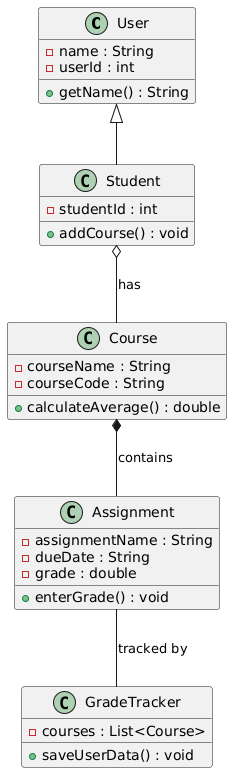

The diagram above was rendered by PlantUML. Its source (embedded in the PNG):
@startuml
class User {
    - name : String
    - userId : int
    + getName() : String
}

class Student {
    - studentId : int
    + addCourse() : void
}

class Course {
    - courseName : String
    - courseCode : String
    + calculateAverage() : double
}

class Assignment {
    - assignmentName : String
    - dueDate : String
    - grade : double
    + enterGrade() : void
}

class GradeTracker {
    - courses : List<Course>
    + saveUserData() : void
}

User <|-- Student

Student o-- Course : has

Course *-- Assignment : contains

Assignment -- GradeTracker : tracked by
@enduml